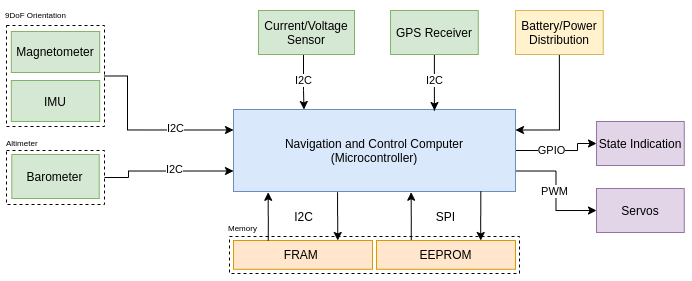

The diagram above was exported from draw.io. Its source (the exported page's mxGraphModel, read from the mxfile embedded in the PNG):
<mxGraphModel dx="934" dy="481" grid="0" gridSize="10" guides="1" tooltips="1" connect="1" arrows="1" fold="1" page="1" pageScale="1" pageWidth="1169" pageHeight="827" math="0" shadow="0">
  <root>
    <mxCell id="0" />
    <mxCell id="1" parent="0" />
    <mxCell id="sHX7-P6BBiabdB0AWLeR-15" style="edgeStyle=orthogonalEdgeStyle;rounded=0;orthogonalLoop=1;jettySize=auto;html=1;exitX=1;exitY=0.5;exitDx=0;exitDy=0;entryX=0;entryY=0.75;entryDx=0;entryDy=0;" edge="1" parent="1" source="sHX7-P6BBiabdB0AWLeR-5" target="VAtZuYTsF3c0NlVxxPf--1">
      <mxGeometry relative="1" as="geometry">
        <Array as="points">
          <mxPoint x="387" y="437" />
          <mxPoint x="387" y="431" />
        </Array>
      </mxGeometry>
    </mxCell>
    <mxCell id="sHX7-P6BBiabdB0AWLeR-22" value="I2C" style="edgeLabel;html=1;align=center;verticalAlign=middle;resizable=0;points=[];" vertex="1" connectable="0" parent="sHX7-P6BBiabdB0AWLeR-15">
      <mxGeometry x="-0.0077" y="2" relative="1" as="geometry">
        <mxPoint x="9.590000000000002" as="offset" />
      </mxGeometry>
    </mxCell>
    <mxCell id="sHX7-P6BBiabdB0AWLeR-16" style="edgeStyle=orthogonalEdgeStyle;rounded=0;orthogonalLoop=1;jettySize=auto;html=1;exitX=1;exitY=0.5;exitDx=0;exitDy=0;entryX=0;entryY=0.25;entryDx=0;entryDy=0;" edge="1" parent="1" source="sHX7-P6BBiabdB0AWLeR-3" target="VAtZuYTsF3c0NlVxxPf--1">
      <mxGeometry relative="1" as="geometry">
        <Array as="points">
          <mxPoint x="386" y="335" />
          <mxPoint x="386" y="389" />
        </Array>
      </mxGeometry>
    </mxCell>
    <mxCell id="sHX7-P6BBiabdB0AWLeR-17" value="I2C" style="edgeLabel;html=1;align=center;verticalAlign=middle;resizable=0;points=[];" vertex="1" connectable="0" parent="sHX7-P6BBiabdB0AWLeR-16">
      <mxGeometry x="0.2711" y="2" relative="1" as="geometry">
        <mxPoint x="8.45" y="0.51" as="offset" />
      </mxGeometry>
    </mxCell>
    <mxCell id="sHX7-P6BBiabdB0AWLeR-3" value="" style="rounded=0;whiteSpace=wrap;html=1;fillColor=none;dashed=1;" vertex="1" parent="1">
      <mxGeometry x="265" y="285" width="98" height="101" as="geometry" />
    </mxCell>
    <mxCell id="sHX7-P6BBiabdB0AWLeR-49" style="edgeStyle=orthogonalEdgeStyle;rounded=0;orthogonalLoop=1;jettySize=auto;html=1;exitX=1;exitY=0.5;exitDx=0;exitDy=0;entryX=0;entryY=0.5;entryDx=0;entryDy=0;startArrow=none;startFill=0;endArrow=classic;endFill=1;" edge="1" parent="1" source="VAtZuYTsF3c0NlVxxPf--1" target="sHX7-P6BBiabdB0AWLeR-45">
      <mxGeometry relative="1" as="geometry">
        <Array as="points">
          <mxPoint x="836" y="410" />
          <mxPoint x="836" y="403" />
        </Array>
      </mxGeometry>
    </mxCell>
    <mxCell id="sHX7-P6BBiabdB0AWLeR-53" value="GPIO" style="edgeLabel;html=1;align=center;verticalAlign=middle;resizable=0;points=[];" vertex="1" connectable="0" parent="sHX7-P6BBiabdB0AWLeR-49">
      <mxGeometry x="-0.7404" y="-1" relative="1" as="geometry">
        <mxPoint x="23.52" y="-1.01" as="offset" />
      </mxGeometry>
    </mxCell>
    <mxCell id="sHX7-P6BBiabdB0AWLeR-51" style="edgeStyle=orthogonalEdgeStyle;rounded=0;orthogonalLoop=1;jettySize=auto;html=1;exitX=1;exitY=0.75;exitDx=0;exitDy=0;entryX=0;entryY=0.5;entryDx=0;entryDy=0;startArrow=none;startFill=0;endArrow=classic;endFill=1;" edge="1" parent="1" source="VAtZuYTsF3c0NlVxxPf--1" target="sHX7-P6BBiabdB0AWLeR-50">
      <mxGeometry relative="1" as="geometry" />
    </mxCell>
    <mxCell id="sHX7-P6BBiabdB0AWLeR-52" value="PWM" style="edgeLabel;html=1;align=center;verticalAlign=middle;resizable=0;points=[];" vertex="1" connectable="0" parent="sHX7-P6BBiabdB0AWLeR-51">
      <mxGeometry x="-0.3497" y="-11" relative="1" as="geometry">
        <mxPoint x="-0.93" y="9.48" as="offset" />
      </mxGeometry>
    </mxCell>
    <mxCell id="VAtZuYTsF3c0NlVxxPf--1" value="Navigation and Control Computer&lt;br&gt;(Microcontroller)" style="rounded=0;whiteSpace=wrap;html=1;fillColor=#dae8fc;strokeColor=#6c8ebf;" parent="1" vertex="1">
      <mxGeometry x="492" y="369" width="282" height="82" as="geometry" />
    </mxCell>
    <mxCell id="VAtZuYTsF3c0NlVxxPf--2" value="IMU" style="rounded=0;whiteSpace=wrap;html=1;fillColor=#d5e8d4;strokeColor=#82b366;" parent="1" vertex="1">
      <mxGeometry x="269.81" y="340" width="88.38" height="41" as="geometry" />
    </mxCell>
    <mxCell id="sHX7-P6BBiabdB0AWLeR-2" value="Magnetometer" style="rounded=0;whiteSpace=wrap;html=1;fillColor=#d5e8d4;strokeColor=#82b366;" vertex="1" parent="1">
      <mxGeometry x="269.81" y="291" width="88.38" height="41" as="geometry" />
    </mxCell>
    <mxCell id="sHX7-P6BBiabdB0AWLeR-4" value="&lt;font style=&quot;font-size: 8px&quot;&gt;9DoF Orientation&lt;/font&gt;" style="text;html=1;align=left;verticalAlign=middle;resizable=0;points=[];autosize=1;" vertex="1" parent="1">
      <mxGeometry x="262" y="263" width="71" height="20" as="geometry" />
    </mxCell>
    <mxCell id="sHX7-P6BBiabdB0AWLeR-8" style="edgeStyle=orthogonalEdgeStyle;rounded=0;orthogonalLoop=1;jettySize=auto;html=1;exitX=0.5;exitY=1;exitDx=0;exitDy=0;" edge="1" parent="1" source="sHX7-P6BBiabdB0AWLeR-7">
      <mxGeometry relative="1" as="geometry">
        <mxPoint x="693" y="370" as="targetPoint" />
        <Array as="points">
          <mxPoint x="693" y="370" />
        </Array>
      </mxGeometry>
    </mxCell>
    <mxCell id="sHX7-P6BBiabdB0AWLeR-55" value="I2C" style="edgeLabel;html=1;align=center;verticalAlign=middle;resizable=0;points=[];" vertex="1" connectable="0" parent="sHX7-P6BBiabdB0AWLeR-8">
      <mxGeometry x="1" y="21" relative="1" as="geometry">
        <mxPoint x="6.79" y="-10.17" as="offset" />
      </mxGeometry>
    </mxCell>
    <mxCell id="sHX7-P6BBiabdB0AWLeR-7" value="GPS Receiver" style="rounded=0;whiteSpace=wrap;html=1;fillColor=#d5e8d4;strokeColor=#82b366;" vertex="1" parent="1">
      <mxGeometry x="649.005" y="270" width="87.75" height="44" as="geometry" />
    </mxCell>
    <mxCell id="sHX7-P6BBiabdB0AWLeR-11" style="edgeStyle=orthogonalEdgeStyle;rounded=0;orthogonalLoop=1;jettySize=auto;html=1;exitX=0.5;exitY=1;exitDx=0;exitDy=0;entryX=0.25;entryY=0;entryDx=0;entryDy=0;" edge="1" parent="1" source="sHX7-P6BBiabdB0AWLeR-10" target="VAtZuYTsF3c0NlVxxPf--1">
      <mxGeometry relative="1" as="geometry">
        <Array as="points">
          <mxPoint x="562" y="350" />
          <mxPoint x="562" y="350" />
        </Array>
      </mxGeometry>
    </mxCell>
    <mxCell id="sHX7-P6BBiabdB0AWLeR-56" value="I2C" style="edgeLabel;html=1;align=center;verticalAlign=middle;resizable=0;points=[];" vertex="1" connectable="0" parent="sHX7-P6BBiabdB0AWLeR-11">
      <mxGeometry x="-0.0352" y="2" relative="1" as="geometry">
        <mxPoint x="-2.5" y="0.69" as="offset" />
      </mxGeometry>
    </mxCell>
    <mxCell id="sHX7-P6BBiabdB0AWLeR-10" value="Current/Voltage Sensor" style="rounded=0;whiteSpace=wrap;html=1;fillColor=#d5e8d4;strokeColor=#82b366;" vertex="1" parent="1">
      <mxGeometry x="517" y="270" width="96" height="44" as="geometry" />
    </mxCell>
    <mxCell id="sHX7-P6BBiabdB0AWLeR-28" style="edgeStyle=orthogonalEdgeStyle;rounded=0;orthogonalLoop=1;jettySize=auto;html=1;exitX=0.75;exitY=0;exitDx=0;exitDy=0;entryX=0.369;entryY=1.009;entryDx=0;entryDy=0;entryPerimeter=0;startArrow=classic;startFill=1;endArrow=none;endFill=0;" edge="1" parent="1" source="sHX7-P6BBiabdB0AWLeR-18" target="VAtZuYTsF3c0NlVxxPf--1">
      <mxGeometry relative="1" as="geometry" />
    </mxCell>
    <mxCell id="sHX7-P6BBiabdB0AWLeR-30" style="edgeStyle=orthogonalEdgeStyle;rounded=0;orthogonalLoop=1;jettySize=auto;html=1;exitX=0.25;exitY=0;exitDx=0;exitDy=0;startArrow=none;startFill=0;endArrow=classic;endFill=1;entryX=0.63;entryY=1.009;entryDx=0;entryDy=0;entryPerimeter=0;" edge="1" parent="1" source="sHX7-P6BBiabdB0AWLeR-23" target="VAtZuYTsF3c0NlVxxPf--1">
      <mxGeometry relative="1" as="geometry" />
    </mxCell>
    <mxCell id="sHX7-P6BBiabdB0AWLeR-31" style="edgeStyle=orthogonalEdgeStyle;rounded=0;orthogonalLoop=1;jettySize=auto;html=1;exitX=0.75;exitY=0;exitDx=0;exitDy=0;entryX=0.877;entryY=1;entryDx=0;entryDy=0;entryPerimeter=0;startArrow=classic;startFill=1;endArrow=none;endFill=0;" edge="1" parent="1" source="sHX7-P6BBiabdB0AWLeR-23" target="VAtZuYTsF3c0NlVxxPf--1">
      <mxGeometry relative="1" as="geometry" />
    </mxCell>
    <mxCell id="sHX7-P6BBiabdB0AWLeR-35" value="&lt;font style=&quot;font-size: 8px&quot;&gt;Memory&lt;/font&gt;" style="text;html=1;align=left;verticalAlign=middle;resizable=0;points=[];autosize=1;" vertex="1" parent="1">
      <mxGeometry x="485" y="476" width="39" height="20" as="geometry" />
    </mxCell>
    <mxCell id="sHX7-P6BBiabdB0AWLeR-37" style="edgeStyle=orthogonalEdgeStyle;rounded=0;orthogonalLoop=1;jettySize=auto;html=1;exitX=0.5;exitY=1;exitDx=0;exitDy=0;entryX=1;entryY=0.25;entryDx=0;entryDy=0;startArrow=none;startFill=0;endArrow=classic;endFill=1;" edge="1" parent="1" source="sHX7-P6BBiabdB0AWLeR-36" target="VAtZuYTsF3c0NlVxxPf--1">
      <mxGeometry relative="1" as="geometry" />
    </mxCell>
    <mxCell id="sHX7-P6BBiabdB0AWLeR-36" value="Battery/Power Distribution" style="rounded=0;whiteSpace=wrap;html=1;fillColor=#fff2cc;strokeColor=#d6b656;" vertex="1" parent="1">
      <mxGeometry x="773.995" y="270" width="87.75" height="44" as="geometry" />
    </mxCell>
    <mxCell id="sHX7-P6BBiabdB0AWLeR-41" value="" style="group" vertex="1" connectable="0" parent="1">
      <mxGeometry x="488" y="496" width="290" height="37" as="geometry" />
    </mxCell>
    <mxCell id="sHX7-P6BBiabdB0AWLeR-33" value="" style="rounded=0;whiteSpace=wrap;html=1;fillColor=none;dashed=1;" vertex="1" parent="sHX7-P6BBiabdB0AWLeR-41">
      <mxGeometry width="290" height="37" as="geometry" />
    </mxCell>
    <mxCell id="sHX7-P6BBiabdB0AWLeR-18" value="FRAM&amp;nbsp;" style="rounded=0;whiteSpace=wrap;html=1;fillColor=#ffe6cc;strokeColor=#d79b00;" vertex="1" parent="sHX7-P6BBiabdB0AWLeR-41">
      <mxGeometry x="4" y="4" width="139" height="28.78" as="geometry" />
    </mxCell>
    <mxCell id="sHX7-P6BBiabdB0AWLeR-23" value="EEPROM" style="rounded=0;whiteSpace=wrap;html=1;fillColor=#ffe6cc;strokeColor=#d79b00;" vertex="1" parent="sHX7-P6BBiabdB0AWLeR-41">
      <mxGeometry x="147" y="4" width="139" height="28.78" as="geometry" />
    </mxCell>
    <mxCell id="sHX7-P6BBiabdB0AWLeR-42" style="edgeStyle=orthogonalEdgeStyle;rounded=0;orthogonalLoop=1;jettySize=auto;html=1;exitX=0.25;exitY=0;exitDx=0;exitDy=0;entryX=0.123;entryY=1.01;entryDx=0;entryDy=0;entryPerimeter=0;startArrow=none;startFill=0;endArrow=classic;endFill=1;" edge="1" parent="1" source="sHX7-P6BBiabdB0AWLeR-18" target="VAtZuYTsF3c0NlVxxPf--1">
      <mxGeometry relative="1" as="geometry" />
    </mxCell>
    <mxCell id="sHX7-P6BBiabdB0AWLeR-43" value="I2C" style="text;html=1;align=center;verticalAlign=middle;resizable=0;points=[];autosize=1;" vertex="1" parent="1">
      <mxGeometry x="547" y="467" width="29" height="18" as="geometry" />
    </mxCell>
    <mxCell id="sHX7-P6BBiabdB0AWLeR-44" value="SPI" style="text;html=1;align=center;verticalAlign=middle;resizable=0;points=[];autosize=1;" vertex="1" parent="1">
      <mxGeometry x="689" y="467" width="29" height="18" as="geometry" />
    </mxCell>
    <mxCell id="sHX7-P6BBiabdB0AWLeR-45" value="State Indication" style="rounded=0;whiteSpace=wrap;html=1;fillColor=#e1d5e7;strokeColor=#9673a6;" vertex="1" parent="1">
      <mxGeometry x="855.0050000000001" y="381" width="87.75" height="44" as="geometry" />
    </mxCell>
    <mxCell id="sHX7-P6BBiabdB0AWLeR-50" value="Servos" style="rounded=0;whiteSpace=wrap;html=1;fillColor=#e1d5e7;strokeColor=#9673a6;" vertex="1" parent="1">
      <mxGeometry x="855.0050000000005" y="448" width="87.75" height="44" as="geometry" />
    </mxCell>
    <mxCell id="sHX7-P6BBiabdB0AWLeR-58" value="" style="group" vertex="1" connectable="0" parent="1">
      <mxGeometry x="263" y="391" width="100" height="121" as="geometry" />
    </mxCell>
    <mxCell id="sHX7-P6BBiabdB0AWLeR-5" value="" style="rounded=0;whiteSpace=wrap;html=1;fillColor=none;dashed=1;" vertex="1" parent="sHX7-P6BBiabdB0AWLeR-58">
      <mxGeometry x="2" y="19" width="98" height="54" as="geometry" />
    </mxCell>
    <mxCell id="VAtZuYTsF3c0NlVxxPf--4" value="Barometer" style="rounded=0;whiteSpace=wrap;html=1;fillColor=#d5e8d4;strokeColor=#82b366;" parent="sHX7-P6BBiabdB0AWLeR-58" vertex="1">
      <mxGeometry x="7.309999999999945" y="23" width="87.38" height="44" as="geometry" />
    </mxCell>
    <mxCell id="sHX7-P6BBiabdB0AWLeR-6" value="&lt;font style=&quot;font-size: 8px&quot;&gt;Altimeter&lt;/font&gt;" style="text;html=1;align=left;verticalAlign=middle;resizable=0;points=[];autosize=1;" vertex="1" parent="sHX7-P6BBiabdB0AWLeR-58">
      <mxGeometry width="42" height="20" as="geometry" />
    </mxCell>
  </root>
</mxGraphModel>